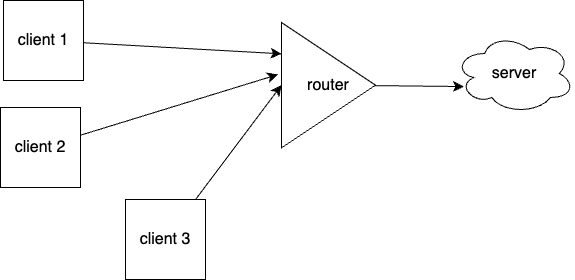

The diagram above was exported from draw.io. Its source (the exported page's mxGraphModel, read from the mxfile embedded in the PNG):
<mxGraphModel dx="1523" dy="1242" grid="0" gridSize="10" guides="1" tooltips="1" connect="1" arrows="1" fold="1" page="0" pageScale="1" pageWidth="850" pageHeight="1100" math="0" shadow="0">
  <root>
    <mxCell id="0" />
    <mxCell id="1" parent="0" />
    <mxCell id="9q-KzV-i7xamFvu-OA7z-8" style="edgeStyle=none;curved=1;rounded=0;orthogonalLoop=1;jettySize=auto;html=1;entryX=0;entryY=0.25;entryDx=0;entryDy=0;fontSize=12;startSize=8;endSize=8;" edge="1" parent="1" source="9q-KzV-i7xamFvu-OA7z-1" target="9q-KzV-i7xamFvu-OA7z-5">
      <mxGeometry relative="1" as="geometry" />
    </mxCell>
    <mxCell id="9q-KzV-i7xamFvu-OA7z-1" value="client 1" style="whiteSpace=wrap;html=1;aspect=fixed;fontSize=16;" vertex="1" parent="1">
      <mxGeometry x="-275" y="-165" width="80" height="80" as="geometry" />
    </mxCell>
    <mxCell id="9q-KzV-i7xamFvu-OA7z-2" value="client 2" style="whiteSpace=wrap;html=1;aspect=fixed;fontSize=16;" vertex="1" parent="1">
      <mxGeometry x="-278" y="-58" width="80" height="80" as="geometry" />
    </mxCell>
    <mxCell id="9q-KzV-i7xamFvu-OA7z-6" style="edgeStyle=none;curved=1;rounded=0;orthogonalLoop=1;jettySize=auto;html=1;entryX=0;entryY=0.5;entryDx=0;entryDy=0;fontSize=12;startSize=8;endSize=8;" edge="1" parent="1" source="9q-KzV-i7xamFvu-OA7z-3" target="9q-KzV-i7xamFvu-OA7z-5">
      <mxGeometry relative="1" as="geometry" />
    </mxCell>
    <mxCell id="9q-KzV-i7xamFvu-OA7z-3" value="client 3" style="whiteSpace=wrap;html=1;aspect=fixed;fontSize=16;" vertex="1" parent="1">
      <mxGeometry x="-153" y="34" width="80" height="80" as="geometry" />
    </mxCell>
    <mxCell id="9q-KzV-i7xamFvu-OA7z-5" value="router" style="triangle;whiteSpace=wrap;html=1;fontSize=16;" vertex="1" parent="1">
      <mxGeometry x="3" y="-143" width="94" height="125.33" as="geometry" />
    </mxCell>
    <mxCell id="9q-KzV-i7xamFvu-OA7z-7" style="edgeStyle=none;curved=1;rounded=0;orthogonalLoop=1;jettySize=auto;html=1;entryX=-0.037;entryY=0.415;entryDx=0;entryDy=0;entryPerimeter=0;fontSize=12;startSize=8;endSize=8;" edge="1" parent="1" source="9q-KzV-i7xamFvu-OA7z-2" target="9q-KzV-i7xamFvu-OA7z-5">
      <mxGeometry relative="1" as="geometry" />
    </mxCell>
    <mxCell id="9q-KzV-i7xamFvu-OA7z-9" value="server" style="ellipse;shape=cloud;whiteSpace=wrap;html=1;fontSize=16;" vertex="1" parent="1">
      <mxGeometry x="176" y="-132" width="120" height="80" as="geometry" />
    </mxCell>
    <mxCell id="9q-KzV-i7xamFvu-OA7z-10" style="edgeStyle=none;curved=1;rounded=0;orthogonalLoop=1;jettySize=auto;html=1;entryX=0.079;entryY=0.663;entryDx=0;entryDy=0;entryPerimeter=0;fontSize=12;startSize=8;endSize=8;" edge="1" parent="1" source="9q-KzV-i7xamFvu-OA7z-5" target="9q-KzV-i7xamFvu-OA7z-9">
      <mxGeometry relative="1" as="geometry" />
    </mxCell>
  </root>
</mxGraphModel>